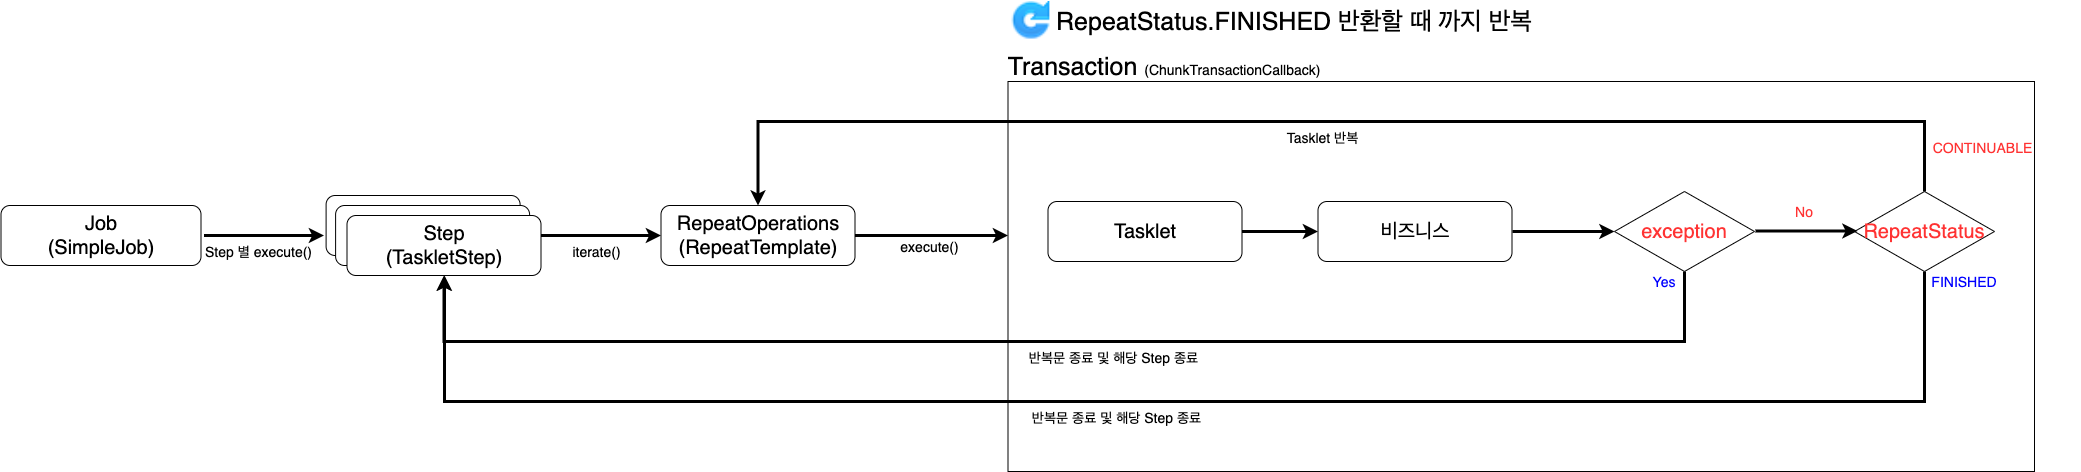

The diagram above was exported from draw.io. Its source (the exported page's mxGraphModel, read from the mxfile embedded in the PNG):
<mxGraphModel dx="2066" dy="1154" grid="1" gridSize="10" guides="1" tooltips="1" connect="1" arrows="1" fold="1" page="1" pageScale="1" pageWidth="827" pageHeight="1169" math="0" shadow="0">
  <root>
    <mxCell id="0" />
    <mxCell id="1" parent="0" />
    <mxCell id="2" value="Job&lt;br&gt;(SimpleJob)" style="rounded=1;whiteSpace=wrap;html=1;fontSize=20;" vertex="1" parent="1">
      <mxGeometry x="726.5" y="5404" width="200" height="60" as="geometry" />
    </mxCell>
    <mxCell id="3" value="Step&lt;br&gt;(TaskletStep)" style="rounded=1;whiteSpace=wrap;html=1;fontSize=20;" vertex="1" parent="1">
      <mxGeometry x="1051.6" y="5394" width="194" height="60" as="geometry" />
    </mxCell>
    <mxCell id="4" value="Step&lt;br&gt;(TaskletStep)" style="rounded=1;whiteSpace=wrap;html=1;fontSize=20;" vertex="1" parent="1">
      <mxGeometry x="1061.1" y="5404" width="194" height="60" as="geometry" />
    </mxCell>
    <mxCell id="5" value="Step&lt;br&gt;(TaskletStep)" style="rounded=1;whiteSpace=wrap;html=1;fontSize=20;" vertex="1" parent="1">
      <mxGeometry x="1072.5" y="5414" width="194" height="60" as="geometry" />
    </mxCell>
    <mxCell id="6" value="" style="endArrow=classic;html=1;rounded=0;fontSize=14;fontColor=#FF9933;strokeWidth=3;exitX=1;exitY=0.5;exitDx=0;exitDy=0;" edge="1" parent="1">
      <mxGeometry width="50" height="50" relative="1" as="geometry">
        <mxPoint x="929.5" y="5434" as="sourcePoint" />
        <mxPoint x="1049.5" y="5434" as="targetPoint" />
      </mxGeometry>
    </mxCell>
    <mxCell id="7" value="&lt;font style=&quot;font-size: 14px;&quot;&gt;Step 별 execute()&lt;/font&gt;" style="text;html=1;strokeColor=none;fillColor=none;align=center;verticalAlign=middle;whiteSpace=wrap;rounded=0;fontSize=20;" vertex="1" parent="1">
      <mxGeometry x="863.4" y="5434" width="243" height="30" as="geometry" />
    </mxCell>
    <mxCell id="8" style="edgeStyle=orthogonalEdgeStyle;rounded=0;orthogonalLoop=1;jettySize=auto;html=1;fontSize=14;fontColor=#FF9933;strokeWidth=3;" edge="1" source="9" target="12" parent="1">
      <mxGeometry relative="1" as="geometry">
        <Array as="points">
          <mxPoint x="1706.5" y="5434" />
          <mxPoint x="1706.5" y="5434" />
        </Array>
      </mxGeometry>
    </mxCell>
    <mxCell id="9" value="RepeatOperations&lt;br&gt;(RepeatTemplate)" style="rounded=1;whiteSpace=wrap;html=1;fontSize=20;" vertex="1" parent="1">
      <mxGeometry x="1386.5" y="5404" width="194" height="60" as="geometry" />
    </mxCell>
    <mxCell id="10" value="" style="endArrow=classic;html=1;rounded=0;fontSize=14;fontColor=#FF9933;strokeWidth=3;exitX=1;exitY=0.5;exitDx=0;exitDy=0;" edge="1" parent="1">
      <mxGeometry width="50" height="50" relative="1" as="geometry">
        <mxPoint x="1266.5" y="5434" as="sourcePoint" />
        <mxPoint x="1386.5" y="5434" as="targetPoint" />
      </mxGeometry>
    </mxCell>
    <mxCell id="11" value="&lt;font style=&quot;font-size: 14px;&quot;&gt;iterate()&lt;/font&gt;" style="text;html=1;strokeColor=none;fillColor=none;align=center;verticalAlign=middle;whiteSpace=wrap;rounded=0;fontSize=20;" vertex="1" parent="1">
      <mxGeometry x="1200.5" y="5434" width="243" height="30" as="geometry" />
    </mxCell>
    <mxCell id="12" value="" style="rounded=0;whiteSpace=wrap;html=1;fontSize=20;" vertex="1" parent="1">
      <mxGeometry x="1733.5" y="5280" width="1026.5" height="390" as="geometry" />
    </mxCell>
    <mxCell id="13" style="edgeStyle=orthogonalEdgeStyle;rounded=0;orthogonalLoop=1;jettySize=auto;html=1;fontSize=20;strokeWidth=3;" edge="1" source="14" target="15" parent="1">
      <mxGeometry relative="1" as="geometry" />
    </mxCell>
    <mxCell id="14" value="Tasklet" style="rounded=1;whiteSpace=wrap;html=1;fontSize=20;" vertex="1" parent="1">
      <mxGeometry x="1773.5" y="5400" width="194" height="60" as="geometry" />
    </mxCell>
    <mxCell id="15" value="비즈니스" style="rounded=1;whiteSpace=wrap;html=1;fontSize=20;" vertex="1" parent="1">
      <mxGeometry x="2043.5" y="5400" width="194" height="60" as="geometry" />
    </mxCell>
    <mxCell id="16" value="&lt;font style=&quot;font-size: 25px;&quot;&gt;Transaction &lt;/font&gt;&lt;font style=&quot;font-size: 14px;&quot;&gt;(ChunkTransactionCallback)&lt;/font&gt;" style="text;html=1;strokeColor=none;fillColor=none;align=center;verticalAlign=middle;whiteSpace=wrap;rounded=0;fontSize=20;" vertex="1" parent="1">
      <mxGeometry x="1640" y="5250" width="500" height="30" as="geometry" />
    </mxCell>
    <mxCell id="17" value="&lt;span style=&quot;font-size: 25px;&quot;&gt;RepeatStatus.FINISHED 반환할 때 까지 반복&lt;/span&gt;" style="text;html=1;strokeColor=none;fillColor=none;align=center;verticalAlign=middle;whiteSpace=wrap;rounded=0;fontSize=20;" vertex="1" parent="1">
      <mxGeometry x="1780" y="5205" width="480" height="30" as="geometry" />
    </mxCell>
    <mxCell id="18" value="&lt;font style=&quot;font-size: 14px;&quot;&gt;execute()&lt;/font&gt;" style="text;html=1;strokeColor=none;fillColor=none;align=center;verticalAlign=middle;whiteSpace=wrap;rounded=0;fontSize=20;" vertex="1" parent="1">
      <mxGeometry x="1533.5" y="5429" width="243" height="30" as="geometry" />
    </mxCell>
    <mxCell id="19" value="" style="shape=image;html=1;verticalAlign=top;verticalLabelPosition=bottom;labelBackgroundColor=#ffffff;imageAspect=0;aspect=fixed;image=https://cdn2.iconfinder.com/data/icons/icojoy/noshadow/standart/png/24x24/001_39.png;labelBorderColor=none;sketch=0;fontSize=14;fontColor=#FF9933;strokeWidth=2;" vertex="1" parent="1">
      <mxGeometry x="1736" y="5200" width="41" height="41" as="geometry" />
    </mxCell>
    <mxCell id="20" value="&lt;font color=&quot;#ff3333&quot; style=&quot;font-size: 20px;&quot;&gt;exception&lt;/font&gt;" style="rhombus;whiteSpace=wrap;html=1;" vertex="1" parent="1">
      <mxGeometry x="2340" y="5390" width="140" height="80" as="geometry" />
    </mxCell>
    <mxCell id="21" value="&lt;font color=&quot;#ff3333&quot; style=&quot;font-size: 20px;&quot;&gt;RepeatStatus&lt;/font&gt;" style="rhombus;whiteSpace=wrap;html=1;" vertex="1" parent="1">
      <mxGeometry x="2580" y="5390" width="140" height="80" as="geometry" />
    </mxCell>
    <mxCell id="22" style="edgeStyle=orthogonalEdgeStyle;rounded=0;orthogonalLoop=1;jettySize=auto;html=1;fontSize=20;strokeWidth=3;entryX=0;entryY=0.5;entryDx=0;entryDy=0;" edge="1" target="20" parent="1">
      <mxGeometry relative="1" as="geometry">
        <mxPoint x="2238" y="5430" as="sourcePoint" />
        <mxPoint x="2313.5" y="5433" as="targetPoint" />
      </mxGeometry>
    </mxCell>
    <mxCell id="23" style="edgeStyle=orthogonalEdgeStyle;rounded=0;orthogonalLoop=1;jettySize=auto;html=1;fontSize=20;strokeWidth=3;entryX=0;entryY=0.5;entryDx=0;entryDy=0;" edge="1" parent="1">
      <mxGeometry relative="1" as="geometry">
        <mxPoint x="2481" y="5429.5" as="sourcePoint" />
        <mxPoint x="2583" y="5429.5" as="targetPoint" />
      </mxGeometry>
    </mxCell>
    <mxCell id="24" value="&lt;span style=&quot;font-size: 14px;&quot;&gt;&lt;font color=&quot;#ff3333&quot;&gt;No&lt;/font&gt;&lt;/span&gt;" style="text;html=1;strokeColor=none;fillColor=none;align=center;verticalAlign=middle;whiteSpace=wrap;rounded=0;fontSize=20;" vertex="1" parent="1">
      <mxGeometry x="2500" y="5394" width="60" height="30" as="geometry" />
    </mxCell>
    <mxCell id="25" value="&lt;span style=&quot;font-size: 14px;&quot;&gt;&lt;font color=&quot;#0000ff&quot;&gt;Yes&lt;/font&gt;&lt;/span&gt;" style="text;html=1;strokeColor=none;fillColor=none;align=center;verticalAlign=middle;whiteSpace=wrap;rounded=0;fontSize=20;" vertex="1" parent="1">
      <mxGeometry x="2360" y="5464" width="60" height="30" as="geometry" />
    </mxCell>
    <mxCell id="26" style="edgeStyle=orthogonalEdgeStyle;rounded=0;orthogonalLoop=1;jettySize=auto;html=1;fontSize=20;strokeWidth=3;entryX=0.5;entryY=1;entryDx=0;entryDy=0;exitX=0.5;exitY=1;exitDx=0;exitDy=0;" edge="1" source="20" target="5" parent="1">
      <mxGeometry relative="1" as="geometry">
        <mxPoint x="2491" y="5439.5" as="sourcePoint" />
        <mxPoint x="2593" y="5439.5" as="targetPoint" />
        <Array as="points">
          <mxPoint x="2410" y="5540" />
          <mxPoint x="1170" y="5540" />
        </Array>
      </mxGeometry>
    </mxCell>
    <mxCell id="27" value="&lt;span style=&quot;font-size: 14px;&quot;&gt;반복문 종료 및 해당 Step 종료&lt;/span&gt;" style="text;html=1;strokeColor=none;fillColor=none;align=center;verticalAlign=middle;whiteSpace=wrap;rounded=0;fontSize=20;" vertex="1" parent="1">
      <mxGeometry x="1740.5" y="5540" width="196.5" height="30" as="geometry" />
    </mxCell>
    <mxCell id="28" style="edgeStyle=orthogonalEdgeStyle;rounded=0;orthogonalLoop=1;jettySize=auto;html=1;fontSize=20;strokeWidth=3;entryX=0.5;entryY=0;entryDx=0;entryDy=0;exitX=0.5;exitY=0;exitDx=0;exitDy=0;" edge="1" source="21" target="9" parent="1">
      <mxGeometry relative="1" as="geometry">
        <mxPoint x="2491" y="5439.5" as="sourcePoint" />
        <mxPoint x="2593" y="5439.5" as="targetPoint" />
        <Array as="points">
          <mxPoint x="2650" y="5320" />
          <mxPoint x="1484" y="5320" />
        </Array>
      </mxGeometry>
    </mxCell>
    <mxCell id="29" value="&lt;span style=&quot;font-size: 14px;&quot;&gt;Tasklet 반복&lt;/span&gt;" style="text;html=1;strokeColor=none;fillColor=none;align=center;verticalAlign=middle;whiteSpace=wrap;rounded=0;fontSize=20;" vertex="1" parent="1">
      <mxGeometry x="1950" y="5320" width="196.5" height="30" as="geometry" />
    </mxCell>
    <mxCell id="30" value="&lt;span style=&quot;font-size: 14px;&quot;&gt;&lt;font color=&quot;#ff3333&quot;&gt;CONTINUABLE&lt;/font&gt;&lt;/span&gt;" style="text;html=1;strokeColor=none;fillColor=none;align=center;verticalAlign=middle;whiteSpace=wrap;rounded=0;fontSize=20;" vertex="1" parent="1">
      <mxGeometry x="2610" y="5330" width="196.5" height="30" as="geometry" />
    </mxCell>
    <mxCell id="31" style="edgeStyle=orthogonalEdgeStyle;rounded=0;orthogonalLoop=1;jettySize=auto;html=1;fontSize=20;strokeWidth=3;exitX=0.5;exitY=1;exitDx=0;exitDy=0;" edge="1" source="21" target="5" parent="1">
      <mxGeometry relative="1" as="geometry">
        <mxPoint x="2491" y="5439.5" as="sourcePoint" />
        <mxPoint x="2593" y="5439.5" as="targetPoint" />
        <Array as="points">
          <mxPoint x="2650" y="5600" />
          <mxPoint x="1170" y="5600" />
        </Array>
      </mxGeometry>
    </mxCell>
    <mxCell id="32" value="&lt;span style=&quot;font-size: 14px;&quot;&gt;반복문 종료 및 해당 Step 종료&lt;/span&gt;" style="text;html=1;strokeColor=none;fillColor=none;align=center;verticalAlign=middle;whiteSpace=wrap;rounded=0;fontSize=20;" vertex="1" parent="1">
      <mxGeometry x="1743.75" y="5600" width="196.5" height="30" as="geometry" />
    </mxCell>
    <mxCell id="33" value="&lt;span style=&quot;font-size: 14px;&quot;&gt;&lt;font color=&quot;#0000ff&quot;&gt;FINISHED&lt;/font&gt;&lt;/span&gt;" style="text;html=1;strokeColor=none;fillColor=none;align=center;verticalAlign=middle;whiteSpace=wrap;rounded=0;fontSize=20;" vertex="1" parent="1">
      <mxGeometry x="2660" y="5464" width="60" height="30" as="geometry" />
    </mxCell>
  </root>
</mxGraphModel>